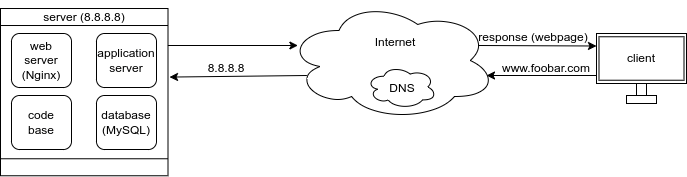

The diagram above was exported from draw.io. Its source (the exported page's mxGraphModel, read from the mxfile embedded in the PNG):
<mxGraphModel dx="733" dy="444" grid="1" gridSize="10" guides="1" tooltips="1" connect="1" arrows="1" fold="1" page="1" pageScale="1" pageWidth="827" pageHeight="1169" math="0" shadow="0">
  <root>
    <mxCell id="0" />
    <mxCell id="1" parent="0" />
    <mxCell id="tjn6_9Tkn_9NfLGZdEOE-6" value="" style="shape=process;whiteSpace=wrap;html=1;backgroundOutline=1;rotation=90;" parent="1" vertex="1">
      <mxGeometry x="54.13" y="192.88" width="167.25" height="167.5" as="geometry" />
    </mxCell>
    <mxCell id="tjn6_9Tkn_9NfLGZdEOE-5" value="server (8.8.8.8)" style="text;html=1;strokeColor=none;fillColor=none;align=center;verticalAlign=middle;whiteSpace=wrap;rounded=0;" parent="1" vertex="1">
      <mxGeometry x="91.64" y="191.88" width="92.24" height="20" as="geometry" />
    </mxCell>
    <mxCell id="tjn6_9Tkn_9NfLGZdEOE-10" value="" style="group" parent="1" vertex="1" connectable="0">
      <mxGeometry x="65" y="218" width="60" height="54" as="geometry" />
    </mxCell>
    <mxCell id="tjn6_9Tkn_9NfLGZdEOE-8" value="" style="rounded=1;whiteSpace=wrap;html=1;" parent="tjn6_9Tkn_9NfLGZdEOE-10" vertex="1">
      <mxGeometry width="60" height="54" as="geometry" />
    </mxCell>
    <mxCell id="tjn6_9Tkn_9NfLGZdEOE-9" value="web server&lt;br&gt;(Nginx)" style="text;html=1;strokeColor=none;fillColor=none;align=center;verticalAlign=middle;whiteSpace=wrap;rounded=0;" parent="tjn6_9Tkn_9NfLGZdEOE-10" vertex="1">
      <mxGeometry y="22" width="60" height="10" as="geometry" />
    </mxCell>
    <mxCell id="tjn6_9Tkn_9NfLGZdEOE-15" value="" style="group" parent="1" vertex="1" connectable="0">
      <mxGeometry x="150" y="218" width="60" height="54" as="geometry" />
    </mxCell>
    <mxCell id="tjn6_9Tkn_9NfLGZdEOE-12" value="" style="rounded=1;whiteSpace=wrap;html=1;" parent="tjn6_9Tkn_9NfLGZdEOE-15" vertex="1">
      <mxGeometry width="60" height="54" as="geometry" />
    </mxCell>
    <mxCell id="tjn6_9Tkn_9NfLGZdEOE-13" value="application&lt;br&gt;server" style="text;html=1;strokeColor=none;fillColor=none;align=center;verticalAlign=middle;whiteSpace=wrap;rounded=0;" parent="tjn6_9Tkn_9NfLGZdEOE-15" vertex="1">
      <mxGeometry y="22" width="60" height="10" as="geometry" />
    </mxCell>
    <mxCell id="tjn6_9Tkn_9NfLGZdEOE-16" value="" style="group" parent="1" vertex="1" connectable="0">
      <mxGeometry x="65" y="280" width="60" height="54" as="geometry" />
    </mxCell>
    <mxCell id="tjn6_9Tkn_9NfLGZdEOE-17" value="" style="rounded=1;whiteSpace=wrap;html=1;" parent="tjn6_9Tkn_9NfLGZdEOE-16" vertex="1">
      <mxGeometry width="60" height="54" as="geometry" />
    </mxCell>
    <mxCell id="tjn6_9Tkn_9NfLGZdEOE-18" value="code&lt;br&gt;base" style="text;html=1;strokeColor=none;fillColor=none;align=center;verticalAlign=middle;whiteSpace=wrap;rounded=0;" parent="tjn6_9Tkn_9NfLGZdEOE-16" vertex="1">
      <mxGeometry y="22" width="60" height="10" as="geometry" />
    </mxCell>
    <mxCell id="tjn6_9Tkn_9NfLGZdEOE-19" value="" style="group" parent="1" vertex="1" connectable="0">
      <mxGeometry x="150" y="280" width="60" height="54" as="geometry" />
    </mxCell>
    <mxCell id="tjn6_9Tkn_9NfLGZdEOE-20" value="" style="rounded=1;whiteSpace=wrap;html=1;" parent="tjn6_9Tkn_9NfLGZdEOE-19" vertex="1">
      <mxGeometry width="60" height="54" as="geometry" />
    </mxCell>
    <mxCell id="tjn6_9Tkn_9NfLGZdEOE-21" value="database&lt;br&gt;(MySQL)" style="text;html=1;strokeColor=none;fillColor=none;align=center;verticalAlign=middle;whiteSpace=wrap;rounded=0;" parent="tjn6_9Tkn_9NfLGZdEOE-19" vertex="1">
      <mxGeometry y="22" width="60" height="10" as="geometry" />
    </mxCell>
    <mxCell id="tjn6_9Tkn_9NfLGZdEOE-27" value="" style="group" parent="1" vertex="1" connectable="0">
      <mxGeometry x="650" y="218" width="90" height="70" as="geometry" />
    </mxCell>
    <mxCell id="tjn6_9Tkn_9NfLGZdEOE-23" value="" style="rounded=0;whiteSpace=wrap;html=1;" parent="tjn6_9Tkn_9NfLGZdEOE-27" vertex="1">
      <mxGeometry width="90" height="50" as="geometry" />
    </mxCell>
    <mxCell id="tjn6_9Tkn_9NfLGZdEOE-24" value="" style="rounded=0;whiteSpace=wrap;html=1;" parent="tjn6_9Tkn_9NfLGZdEOE-27" vertex="1">
      <mxGeometry x="40" y="50" width="10" height="12" as="geometry" />
    </mxCell>
    <mxCell id="tjn6_9Tkn_9NfLGZdEOE-25" value="" style="rounded=0;whiteSpace=wrap;html=1;" parent="tjn6_9Tkn_9NfLGZdEOE-27" vertex="1">
      <mxGeometry x="30" y="62" width="30" height="8" as="geometry" />
    </mxCell>
    <mxCell id="tjn6_9Tkn_9NfLGZdEOE-26" value="" style="rounded=0;whiteSpace=wrap;html=1;" parent="tjn6_9Tkn_9NfLGZdEOE-27" vertex="1">
      <mxGeometry x="2.5" y="3.2649999999999864" width="85" height="43.47" as="geometry" />
    </mxCell>
    <mxCell id="tjn6_9Tkn_9NfLGZdEOE-29" value="client" style="text;html=1;strokeColor=none;fillColor=none;align=center;verticalAlign=middle;whiteSpace=wrap;rounded=0;" parent="tjn6_9Tkn_9NfLGZdEOE-27" vertex="1">
      <mxGeometry x="15" y="10" width="60" height="30" as="geometry" />
    </mxCell>
    <mxCell id="tjn6_9Tkn_9NfLGZdEOE-28" value="" style="ellipse;shape=cloud;whiteSpace=wrap;html=1;" parent="1" vertex="1">
      <mxGeometry x="340" y="185" width="210" height="120" as="geometry" />
    </mxCell>
    <mxCell id="tjn6_9Tkn_9NfLGZdEOE-30" value="" style="endArrow=classic;html=1;rounded=0;" parent="1" edge="1">
      <mxGeometry width="50" height="50" relative="1" as="geometry">
        <mxPoint x="221.38" y="230" as="sourcePoint" />
        <mxPoint x="351.38" y="230" as="targetPoint" />
      </mxGeometry>
    </mxCell>
    <mxCell id="tjn6_9Tkn_9NfLGZdEOE-31" value="" style="endArrow=classic;html=1;rounded=0;" parent="1" edge="1">
      <mxGeometry width="50" height="50" relative="1" as="geometry">
        <mxPoint x="650" y="260" as="sourcePoint" />
        <mxPoint x="540" y="260" as="targetPoint" />
      </mxGeometry>
    </mxCell>
    <mxCell id="tjn6_9Tkn_9NfLGZdEOE-32" value="" style="endArrow=classic;html=1;rounded=0;entryX=0.41;entryY=-0.015;entryDx=0;entryDy=0;entryPerimeter=0;" parent="1" edge="1">
      <mxGeometry width="50" height="50" relative="1" as="geometry">
        <mxPoint x="360.38" y="260" as="sourcePoint" />
        <mxPoint x="223.01750000000004" y="261.5775" as="targetPoint" />
      </mxGeometry>
    </mxCell>
    <mxCell id="tjn6_9Tkn_9NfLGZdEOE-33" value="" style="endArrow=classic;html=1;rounded=0;entryX=0;entryY=0.25;entryDx=0;entryDy=0;" parent="1" target="tjn6_9Tkn_9NfLGZdEOE-23" edge="1">
      <mxGeometry width="50" height="50" relative="1" as="geometry">
        <mxPoint x="532" y="230" as="sourcePoint" />
        <mxPoint x="642" y="230" as="targetPoint" />
      </mxGeometry>
    </mxCell>
    <mxCell id="kDrcfoGepPPm4cn5b04A-7" value="www.foobar.com" style="text;html=1;strokeColor=none;fillColor=none;align=center;verticalAlign=middle;whiteSpace=wrap;rounded=0;" vertex="1" parent="1">
      <mxGeometry x="570" y="238" width="60" height="30" as="geometry" />
    </mxCell>
    <mxCell id="kDrcfoGepPPm4cn5b04A-8" value="8.8.8.8" style="text;html=1;strokeColor=none;fillColor=none;align=center;verticalAlign=middle;whiteSpace=wrap;rounded=0;" vertex="1" parent="1">
      <mxGeometry x="250" y="238" width="60" height="30" as="geometry" />
    </mxCell>
    <mxCell id="kDrcfoGepPPm4cn5b04A-9" value="Internet" style="text;html=1;strokeColor=none;fillColor=none;align=center;verticalAlign=middle;whiteSpace=wrap;rounded=0;" vertex="1" parent="1">
      <mxGeometry x="403" y="207" width="92.24" height="40" as="geometry" />
    </mxCell>
    <mxCell id="kDrcfoGepPPm4cn5b04A-11" value="response (webpage)" style="text;html=1;strokeColor=none;fillColor=none;align=center;verticalAlign=middle;whiteSpace=wrap;rounded=0;" vertex="1" parent="1">
      <mxGeometry x="522" y="207" width="130" height="30" as="geometry" />
    </mxCell>
    <mxCell id="kDrcfoGepPPm4cn5b04A-13" value="" style="ellipse;shape=cloud;whiteSpace=wrap;html=1;" vertex="1" parent="1">
      <mxGeometry x="420" y="250" width="70" height="43" as="geometry" />
    </mxCell>
    <mxCell id="kDrcfoGepPPm4cn5b04A-12" value="DNS" style="text;html=1;strokeColor=none;fillColor=none;align=center;verticalAlign=middle;whiteSpace=wrap;rounded=0;" vertex="1" parent="1">
      <mxGeometry x="409.88" y="253" width="92.24" height="40" as="geometry" />
    </mxCell>
  </root>
</mxGraphModel>